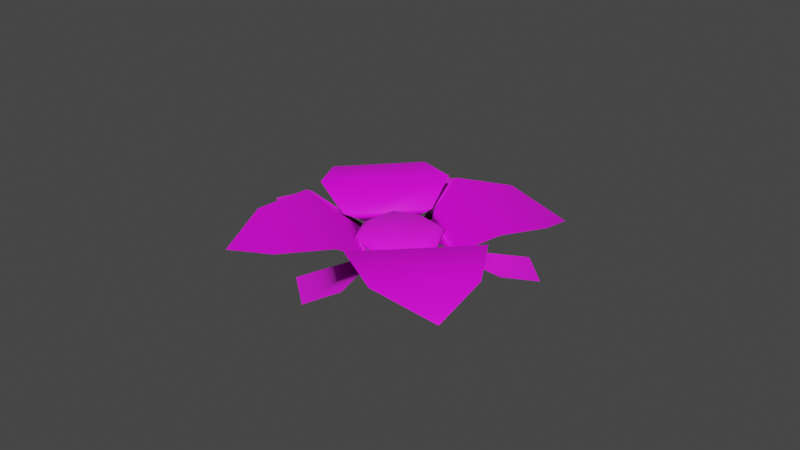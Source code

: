 # Source: Flower.blend  (saved by Blender 2.82.7; exported with 4.5.12 LTS)
import bpy
from mathutils import Matrix  # noqa: F401  (used for matrix-valued properties, if any)

bpy.ops.wm.read_factory_settings(use_empty=True)
scene = bpy.context.scene
scene.name = 'Scene'

# ---- collections
col_collection = bpy.data.collections.new('Collection'); scene.collection.children.link(col_collection)

# ---- images (referenced by path relative to the original .blend; pixels are not part of the script)
import os
ASSET_DIR = os.environ.get("B2B_ASSET_DIR", "")  # directory of the original .blend (textures are referenced by path, not embedded)
HERE = os.path.dirname(os.path.abspath(__file__))  # packed textures are extracted next to this script under _unpacked/

def load_image(name, relpath, width, height, colorspace="sRGB"):
    """Load a texture the original file referenced (path relative to the .blend, or extracted next to this script)."""
    p = next((c for c in (os.path.join(HERE, relpath), os.path.join(ASSET_DIR, relpath)) if relpath and os.path.exists(c)), "")
    if p:
        img = bpy.data.images.load(p, check_existing=True)
        img.name = name
    else:  # same state as the original file: an image datablock whose file is absent (Cycles renders it pink)
        img = bpy.data.images.new(name, width, height)
        img.source = "FILE"
        img.filepath = "//" + (relpath or name)
    img.colorspace_settings.name = colorspace
    return img
img_material_002_base_color = load_image('Material.002 Base Color', 'Petal Base Color2.png', 1024, 1024, 'sRGB')
img_petallines = load_image('PetalLines', '', 1024, 1024, 'sRGB')
img_pedal_base_color = load_image('Pedal Base Color', 'Pedal Base Color.png', 1024, 1024, 'sRGB')
img_pedal_bump = load_image('Pedal Bump', '', 1024, 1024, 'Non-Color')

# ---- materials (node trees are filled in below, after node groups)
mat_material_002 = bpy.data.materials.new('Material.002')
mat_material_002.alpha_threshold = 0.0
mat_material_002.use_transparent_shadow = False
mat_material_002.line_color = (0.0, 0.0, 0.0, 1.0)
mat_pedal = bpy.data.materials.new('Pedal')
mat_pedal.use_transparent_shadow = False

# ---- material node trees
mat_material_002.use_nodes = True; mat_material_002.node_tree.nodes.clear()
_N = mat_material_002.node_tree.nodes; _L = mat_material_002.node_tree.links
n0 = _N.new('ShaderNodeOutputMaterial'); n0.name = 'Material Output'; n0.location = (300, 300)
n1 = _N.new('ShaderNodeBsdfPrincipled'); n1.name = 'Principled BSDF'; n1.location = (10, 300)
n1.distribution = 'GGX'
n1.subsurface_method = 'BURLEY'
n1.inputs[2].default_value = 0.8917
n1.inputs[3].default_value = 1.45
n1.inputs[27].default_value = (0.0, 0.0, 0.0, 1.0)
n1.inputs[28].default_value = 1.0
n2 = _N.new('ShaderNodeTexImage'); n2.name = 'Image Texture'; n2.location = (-280, 280)
n2.image = img_material_002_base_color
_L.new(n1.outputs[0], n0.inputs[0])
_L.new(n2.outputs[0], n1.inputs[0])
n0.is_active_output = True
mat_pedal.use_nodes = True; mat_pedal.node_tree.nodes.clear()
_N = mat_pedal.node_tree.nodes; _L = mat_pedal.node_tree.links
n0 = _N.new('ShaderNodeOutputMaterial'); n0.name = 'Material Output'; n0.location = (341, 303)
n1 = _N.new('ShaderNodeBsdfPrincipled'); n1.name = 'Principled BSDF'; n1.location = (51, 303)
n1.distribution = 'GGX'
n1.subsurface_method = 'BURLEY'
n1.inputs[3].default_value = 1.45
n1.inputs[27].default_value = (0.0, 0.0, 0.0, 1.0)
n1.inputs[28].default_value = 1.0
n2 = _N.new('ShaderNodeTexImage'); n2.name = 'Image Texture.001'; n2.location = (-319, -7)
n2.image = img_petallines
n3 = _N.new('ShaderNodeTexImage'); n3.name = 'Image Texture'; n3.location = (-309, 283)
n3.image = img_pedal_base_color
n4 = _N.new('ShaderNodeTexImage'); n4.name = 'Image Texture.002'; n4.location = (-429, -157)
n4.image = img_pedal_bump
n5 = _N.new('ShaderNodeBump'); n5.name = 'Bump'; n5.location = (-139, -97)
n5.inputs[1].default_value = 1.0
n5.inputs[2].default_value = 1.0
_L.new(n1.outputs[0], n0.inputs[0])
_L.new(n3.outputs[0], n1.inputs[0])
_L.new(n4.outputs[0], n5.inputs[3])
_L.new(n5.outputs[0], n1.inputs[5])
n0.is_active_output = True

# ---- world
world_world = bpy.data.worlds.new('World'); scene.world = world_world
world_world.use_nodes = True; world_world.node_tree.nodes.clear()
_N = world_world.node_tree.nodes; _L = world_world.node_tree.links
n0 = _N.new('ShaderNodeOutputWorld'); n0.name = 'World Output'; n0.location = (300, 300)
n1 = _N.new('ShaderNodeBackground'); n1.name = 'Background'; n1.location = (10, 300)
n1.inputs[0].default_value = (0.05088, 0.05088, 0.05088, 1.0)
_L.new(n1.outputs[0], n0.inputs[0])
n0.is_active_output = True
world_world.color = (0.05088, 0.05088, 0.05088)
world_world.use_sun_shadow = False
world_world.sun_shadow_jitter_overblur = 0.0

# ---- meshes
me_plane_003 = bpy.data.meshes.new('Plane.003')
me_plane_003.from_pydata([(0.9193, 1.187, -0.09278), (2.053, 4.054, 0.1415), (3.338, 4.192, -0.00261), (3.284, 2.942, 0.1415), (-0.6632, -0.8561, -0.2815), (-3.414, -3.003, -0.06577), (-3.221, -4.276, -0.2513), (-2.029, -3.917, -0.05996), (-0.8574, 0.6711, -0.2566), (-4.058, 2.06, 0.08223), (-4.186, 3.337, -0.1242), (-2.944, 3.29, 0.07982), (0.8639, -0.6623, -0.2559), (3.008, -3.414, 0.08527), (4.277, -3.219, -0.1205), (3.921, -2.028, 0.08278), (-0.1563, 1.257, -0.2127), (-0.1928, 1.529, -0.1027), (1.91, 3.095, 0.8803), (-2.556, 2.139, 0.8066), (-0.6842, 5.779, 0.005409), (-0.8615, 1.118, -0.1198), (0.6972, 1.255, -0.09476), (1.018, 4.759, 0.6468), (-2.316, 4.11, 0.5969), (-1.615, 1.319, 0.02679), (1.446, 1.926, 0.06875), (-1.25, -0.155, -0.2541), (-1.526, -0.1917, -0.1532), (-0.8631, 0.6639, 0.1369), (-1.184, 0.9202, -0.1281), (-2.543, -2.653, 0.7115), (-2.733, 1.91, 0.7999), (-5.765, -0.7796, -0.1872), (-1.295, 0.5585, -0.1363), (-1.038, -0.985, -0.1606), (-4.369, -2.196, 0.4425), (-4.575, 1.194, 0.5112), (-1.682, 1.232, 0.02423), (-1.504, -1.883, -0.04312), (1.256, 0.1629, -0.2121), (1.529, 0.1958, -0.1019), (0.6641, 0.8577, 0.1626), (0.6698, 0.8648, -0.231), (2.519, 2.623, 0.8806), (2.709, -1.94, 0.8088), (5.766, 0.7823, 0.008185), (1.298, -0.5544, -0.1189), (1.041, 0.9891, -0.09461), (4.353, 2.176, 0.6482), (4.558, -1.215, 0.5998), (1.681, -1.233, 0.02821), (1.503, 1.882, 0.06878), (0.1622, -1.249, -0.2535), (0.1956, -1.525, -0.1525), (-0.6689, -0.8632, 0.112), (0.8582, -0.6695, 0.1377), (-0.003648, -0.004282, 0.2209), (0.003969, 0.005259, -0.3048), (-0.9165, -1.183, -0.1624), (1.187, -0.9161, -0.1271), (-1.934, -3.125, 0.7117), (2.532, -2.168, 0.8021), (0.6859, -5.776, -0.1845), (0.8643, -1.114, -0.1353), (-0.6944, -1.251, -0.1604), (-1.035, -4.779, 0.4439), (2.299, -4.131, 0.5142), (1.613, -1.321, 0.02565), (-1.447, -1.927, -0.0431), (1.04, 0.9873, 0.003469), (0.9179, 1.185, 0.005299), (0.6958, 1.254, 0.003321), (-0.1628, 1.249, 0.2327), (-0.1942, 1.527, -0.004605), (0.6626, 0.8559, 0.2606), (-0.8645, 0.6621, 0.235), (-0.005069, -0.006062, 0.319), (-1.185, 0.9184, -0.03002), (-0.8629, 1.117, -0.02175), (-1.256, -0.1631, 0.1912), (-1.527, -0.1935, -0.05515), (-0.6704, -0.865, 0.2101), (-0.9179, -1.185, -0.06432), (-1.04, -0.9868, -0.06249), (-1.297, 0.5567, -0.0382), (1.249, 0.1548, 0.2333), (1.527, 0.194, -0.003865), (0.8568, -0.6712, 0.2357), (1.185, -0.9179, -0.029), (1.297, -0.5562, -0.02082), (0.1557, -1.257, 0.1918), (0.1941, -1.527, -0.05441), (-0.6959, -1.253, -0.06234), (0.8629, -1.116, -0.03727), (0.2145, -1.598, -0.005766), (-1.6, -0.2154, -0.007064), (-0.2185, 1.596, 0.04593), (1.599, 0.2033, 0.04692)], [], [(0, 3, 2, 1), (4, 5, 6, 7), (8, 11, 10, 9), (12, 13, 14, 15), (17, 21, 79, 74), (57, 29, 30, 8, 58, 43, 0, 42), (8, 16, 43, 58), (16, 17, 22, 0, 43), (54, 64, 94, 92), (0, 22, 72, 71), (8, 30, 21, 17, 16), (19, 18, 23, 24), (22, 97, 21, 17), (25, 97, 26, 18, 19), (24, 23, 20), (35, 59, 83, 84), (57, 55, 59, 4, 58, 8, 30, 29), (8, 58, 4, 27), (27, 4, 59, 35, 28), (30, 34, 85, 78), (28, 35, 84, 81), (8, 27, 28, 34, 30), (32, 37, 36, 31), (35, 28, 34, 96), (38, 32, 31, 39, 96), (37, 33, 36), (60, 47, 90, 89), (57, 42, 0, 43, 58, 12, 60, 56), (12, 58, 43, 40), (40, 43, 0, 48, 41), (34, 28, 81, 85), (41, 48, 70, 87), (12, 40, 41, 47, 60), (45, 50, 49, 44), (48, 41, 47, 98), (51, 45, 44, 52, 98), (50, 46, 49), (48, 0, 71, 70), (57, 56, 60, 12, 58, 4, 59, 55), (12, 53, 4, 58), (53, 54, 65, 59, 4), (59, 65, 93, 83), (21, 30, 78, 79), (12, 60, 64, 54, 53), (62, 61, 66, 67), (65, 95, 54), (68, 95, 69, 61, 62), (67, 66, 63), (73, 76, 77, 75), (74, 73, 75, 71, 72), (78, 76, 73, 74, 79), (80, 82, 77, 76), (81, 84, 83, 82, 80), (78, 85, 81, 80, 76), (86, 75, 77, 88), (87, 70, 71, 75, 86), (89, 90, 87, 86, 88), (91, 88, 77, 82), (92, 91, 82, 83, 93), (89, 88, 91, 92, 94), (65, 54, 92, 93), (22, 17, 74, 72), (64, 60, 89, 94), (47, 41, 87, 90), (54, 95, 64), (64, 95, 68), (95, 65, 69), (96, 39, 35), (96, 34, 38), (21, 97, 25), (97, 22, 26), (98, 52, 48), (98, 47, 51)])
me_plane_003.polygons.foreach_set('use_smooth', [True] * 73)
me_plane_003.polygons.foreach_set('material_index', [0, 0, 0, 0, 0, 0, 0, 0, 0, 0, 0, 1, 1, 1, 1, 0, 0, 0, 0, 0, 0, 0, 1, 1, 1, 1, 0, 0, 0, 0, 0, 0, 0, 1, 1, 1, 1, 0, 0, 0, 0, 0, 0, 0, 1, 1, 1, 1, 0, 0, 0, 0, 0, 0, 0, 0, 0, 0, 0, 0, 0, 0, 0, 0, 1, 1, 1, 1, 1, 1, 1, 1, 1])
_uv = me_plane_003.uv_layers.new(name='UVMap')
_uv.uv.foreach_set('vector', [0.9951, 0.5781, 0.8712, 0.3645, 0.9043, 0.2635, 0.9951, 0.3152, 0.8637, 0.2646, 0.8637, 0.5627, 0.775, 0.6167, 0.7384, 0.5178, 0.9962, 0.9886, 0.8711, 0.7373, 0.9065, 0.6378, 0.9962, 0.6915, 0.8636, 0.6379, 0.8636, 0.9366, 0.7742, 0.9895, 0.7383, 0.8912, 0.7413, 0.1812, 0.7883, 0.2255, 0.7883, 0.2255, 0.7413, 0.1812, 0.1343, 0.8939, 0.1371, 0.8279, 0.1567, 0.8017, 0.1684, 0.8258, 0.1761, 0.8911, 0.1761, 0.957, 0.1673, 0.9824, 0.1448, 0.9591, 0.8225, 0.214, 0.7614, 0.1715, 0.7719, 0.09419, 0.8531, 0.127, 0.7614, 0.1715, 0.7413, 0.1812, 0.7413, 0.1017, 0.7413, 0.08181, 0.7719, 0.09419, 0.9649, 0.07283, 0.9179, 0.02854, 0.9179, 0.02854, 0.9649, 0.07283, 0.7413, 0.08181, 0.7413, 0.1017, 0.7413, 0.1017, 0.7413, 0.08181, 0.8225, 0.214, 0.8109, 0.2468, 0.7883, 0.2255, 0.7413, 0.1812, 0.7614, 0.1715, 0.632, 0.3864, 0.3972, 0.08835, 0.535, 0.02254, 0.7135, 0.2407, 0.3851, 0.2765, 0.459, 0.3015, 0.4767, 0.3673, 0.4545, 0.3046, 0.5335, 0.3932, 0.459, 0.3015, 0.3702, 0.1922, 0.3972, 0.08835, 0.632, 0.3864, 0.7135, 0.2407, 0.535, 0.02254, 0.6924, 0.04342, 0.9527, 0.1871, 0.9649, 0.1722, 0.9649, 0.1722, 0.9527, 0.1871, 0.04559, 0.8902, 0.05611, 0.825, 0.07864, 0.8017, 0.08742, 0.8271, 0.08742, 0.893, 0.0797, 0.9584, 0.068, 0.9824, 0.04838, 0.9563, 0.8225, 0.214, 0.8531, 0.127, 0.9343, 0.1598, 0.8946, 0.2253, 0.8946, 0.2253, 0.9343, 0.1598, 0.9649, 0.1722, 0.9527, 0.1871, 0.9037, 0.2468, 0.8109, 0.2468, 0.8411, 0.2468, 0.8411, 0.2468, 0.8109, 0.2468, 0.9037, 0.2468, 0.9527, 0.1871, 0.9527, 0.1871, 0.9037, 0.2468, 0.8225, 0.214, 0.8946, 0.2253, 0.9037, 0.2468, 0.8411, 0.2468, 0.8109, 0.2468, 0.6321, 0.4111, 0.7138, 0.5556, 0.5357, 0.7737, 0.3978, 0.7092, 0.3853, 0.5185, 0.4547, 0.4904, 0.4767, 0.4277, 0.4578, 0.496, 0.5335, 0.4026, 0.6321, 0.4111, 0.3978, 0.7092, 0.3706, 0.6036, 0.4578, 0.496, 0.7138, 0.5556, 0.6932, 0.7518, 0.5357, 0.7737, 0.8953, 0.007189, 0.8651, 0.007189, 0.8651, 0.007189, 0.8953, 0.007189, 0.001255, 0.8902, 0.01177, 0.825, 0.0343, 0.8017, 0.04308, 0.8271, 0.04308, 0.893, 0.03536, 0.9584, 0.02367, 0.9824, 0.004047, 0.9563, 0.8837, 0.04001, 0.8531, 0.127, 0.7719, 0.09419, 0.8116, 0.02873, 0.8116, 0.02873, 0.7719, 0.09419, 0.7413, 0.08181, 0.7535, 0.06691, 0.8026, 0.007189, 0.8411, 0.2468, 0.9037, 0.2468, 0.9037, 0.2468, 0.8411, 0.2468, 0.8026, 0.007189, 0.7535, 0.06691, 0.7535, 0.06691, 0.8026, 0.007189, 0.8837, 0.04001, 0.8116, 0.02873, 0.8026, 0.007189, 0.8651, 0.007189, 0.8953, 0.007189, 0.1015, 0.3864, 0.02079, 0.2407, 0.1989, 0.02254, 0.3358, 0.08835, 0.3504, 0.2765, 0.2811, 0.3046, 0.259, 0.3673, 0.2766, 0.3005, 0.2014, 0.3932, 0.1015, 0.3864, 0.3358, 0.08835, 0.3645, 0.1922, 0.2766, 0.3005, 0.02079, 0.2407, 0.04241, 0.04342, 0.1989, 0.02254, 0.7535, 0.06691, 0.7413, 0.08181, 0.7413, 0.08181, 0.7535, 0.06691, 0.08993, 0.8902, 0.1004, 0.825, 0.123, 0.8017, 0.1318, 0.8271, 0.1318, 0.893, 0.124, 0.9584, 0.1123, 0.9824, 0.09272, 0.9563, 0.8837, 0.04001, 0.9448, 0.08257, 0.9343, 0.1598, 0.8531, 0.127, 0.9448, 0.08257, 0.9649, 0.07283, 0.9649, 0.1524, 0.9649, 0.1722, 0.9343, 0.1598, 0.9649, 0.1722, 0.9649, 0.1524, 0.9649, 0.1524, 0.9649, 0.1722, 0.7883, 0.2255, 0.8109, 0.2468, 0.8109, 0.2468, 0.7883, 0.2255, 0.8837, 0.04001, 0.8953, 0.007189, 0.9179, 0.02854, 0.9649, 0.07283, 0.9448, 0.08257, 0.1015, 0.4111, 0.3364, 0.7092, 0.1997, 0.7737, 0.02111, 0.5556, 0.3507, 0.5185, 0.2761, 0.4945, 0.2812, 0.4904, 0.2015, 0.4026, 0.2761, 0.4945, 0.3649, 0.6036, 0.3364, 0.7092, 0.1015, 0.4111, 0.02111, 0.5556, 0.1997, 0.7737, 0.04313, 0.7518, 0.4383, 0.322, 0.4539, 0.3983, 0.367, 0.3985, 0.3671, 0.3053, 0.4545, 0.3046, 0.4383, 0.322, 0.3671, 0.3053, 0.3677, 0.2695, 0.3851, 0.2765, 0.4873, 0.3975, 0.4539, 0.3983, 0.4383, 0.322, 0.4545, 0.3046, 0.4767, 0.3673, 0.4385, 0.4744, 0.3673, 0.4912, 0.367, 0.3985, 0.4539, 0.3983, 0.4547, 0.4904, 0.3853, 0.5185, 0.368, 0.5255, 0.3673, 0.4912, 0.4385, 0.4744, 0.4873, 0.3975, 0.4767, 0.4277, 0.4547, 0.4904, 0.4385, 0.4744, 0.4539, 0.3983, 0.2961, 0.322, 0.3671, 0.3053, 0.367, 0.3985, 0.2805, 0.3983, 0.2811, 0.3046, 0.3504, 0.2765, 0.3677, 0.2695, 0.3671, 0.3053, 0.2961, 0.322, 0.2484, 0.3975, 0.259, 0.3673, 0.2811, 0.3046, 0.2961, 0.322, 0.2805, 0.3983, 0.2962, 0.4744, 0.2805, 0.3983, 0.367, 0.3985, 0.3673, 0.4912, 0.2812, 0.4904, 0.2962, 0.4744, 0.3673, 0.4912, 0.368, 0.5255, 0.3507, 0.5185, 0.2484, 0.3975, 0.2805, 0.3983, 0.2962, 0.4744, 0.2812, 0.4904, 0.2591, 0.4277, 0.9649, 0.1524, 0.9649, 0.07283, 0.9649, 0.07283, 0.9649, 0.1524, 0.7413, 0.1017, 0.7413, 0.1812, 0.7413, 0.1812, 0.7413, 0.1017, 0.9179, 0.02854, 0.8953, 0.007189, 0.8953, 0.007189, 0.9179, 0.02854, 0.8651, 0.007189, 0.8026, 0.007189, 0.8026, 0.007189, 0.8651, 0.007189, 0.2812, 0.4904, 0.2761, 0.4945, 0.2591, 0.4277, 0.2591, 0.4277, 0.2761, 0.4945, 0.2015, 0.4026, 0.2761, 0.4945, 0.3507, 0.5185, 0.3649, 0.6036, 0.4578, 0.496, 0.3706, 0.6036, 0.3853, 0.5185, 0.4578, 0.496, 0.4767, 0.4277, 0.5335, 0.4026, 0.4767, 0.3673, 0.459, 0.3015, 0.5335, 0.3932, 0.459, 0.3015, 0.3851, 0.2765, 0.3702, 0.1922, 0.2766, 0.3005, 0.3645, 0.1922, 0.3504, 0.2765, 0.2766, 0.3005, 0.259, 0.3673, 0.2014, 0.3932])
me_plane_003.materials.append(mat_material_002)
me_plane_003.materials.append(mat_pedal)
me_plane_003.use_remesh_fix_poles = True
me_plane_003.use_remesh_preserve_attributes = False
me_plane_003.use_mirror_vertex_groups = False
me_plane_003.update()

# ---- objects
ob_flower = bpy.data.objects.new('Flower', me_plane_003)

# ---- transforms, parenting, visibility, modifiers, constraints
ob_flower.location = (-3.553e-15, -3.553e-15, 1.11e-16)
ob_flower.rotation_euler = (-0.01815, 0.01449, -6284.0)
ob_flower.scale = (0.1941, 0.1941, 0.1941)
ob_flower.lineart.crease_threshold = 0.0

# ---- collection membership
col_collection.objects.link(ob_flower)

# ---- scene / render settings (as saved in the file)
scene.frame_start = 1; scene.frame_end = 250; scene.frame_set(1)
scene.render.engine = 'BLENDER_EEVEE_NEXT'
scene.cycles.use_denoising = False
scene.cycles.samples = 128
scene.cycles.sampling_pattern = 'TABULATED_SOBOL'
scene.cycles.use_adaptive_sampling = False
scene.cycles.use_light_tree = False
scene.view_settings.view_transform = 'Filmic'
bpy.context.view_layer.update()

# ---- added for rendering (the .blend has no active camera and no usable light): camera, sun
cam_auto = bpy.data.cameras.new('AutoCamera')
cam_auto.lens = 50.0
cam_auto.sensor_width = 36.0
cam_auto.clip_end = 1000.0
ob_auto_camera = bpy.data.objects.new('AutoCamera', cam_auto)
scene.collection.objects.link(ob_auto_camera)
ob_auto_camera.location = (4.12775, -4.95136, 3.35678)
ob_auto_camera.rotation_euler = (1.09748, -7.21219e-08, 0.694738)
scene.camera = ob_auto_camera
light_auto_sun = bpy.data.lights.new('AutoSun', 'SUN')
light_auto_sun.energy = 3.0
light_auto_sun.angle = 0.0523599
ob_auto_sun = bpy.data.objects.new('AutoSun', light_auto_sun)
scene.collection.objects.link(ob_auto_sun)
ob_auto_sun.rotation_euler = (0.872665, 0.174533, 0.523599)
bpy.context.view_layer.update()
